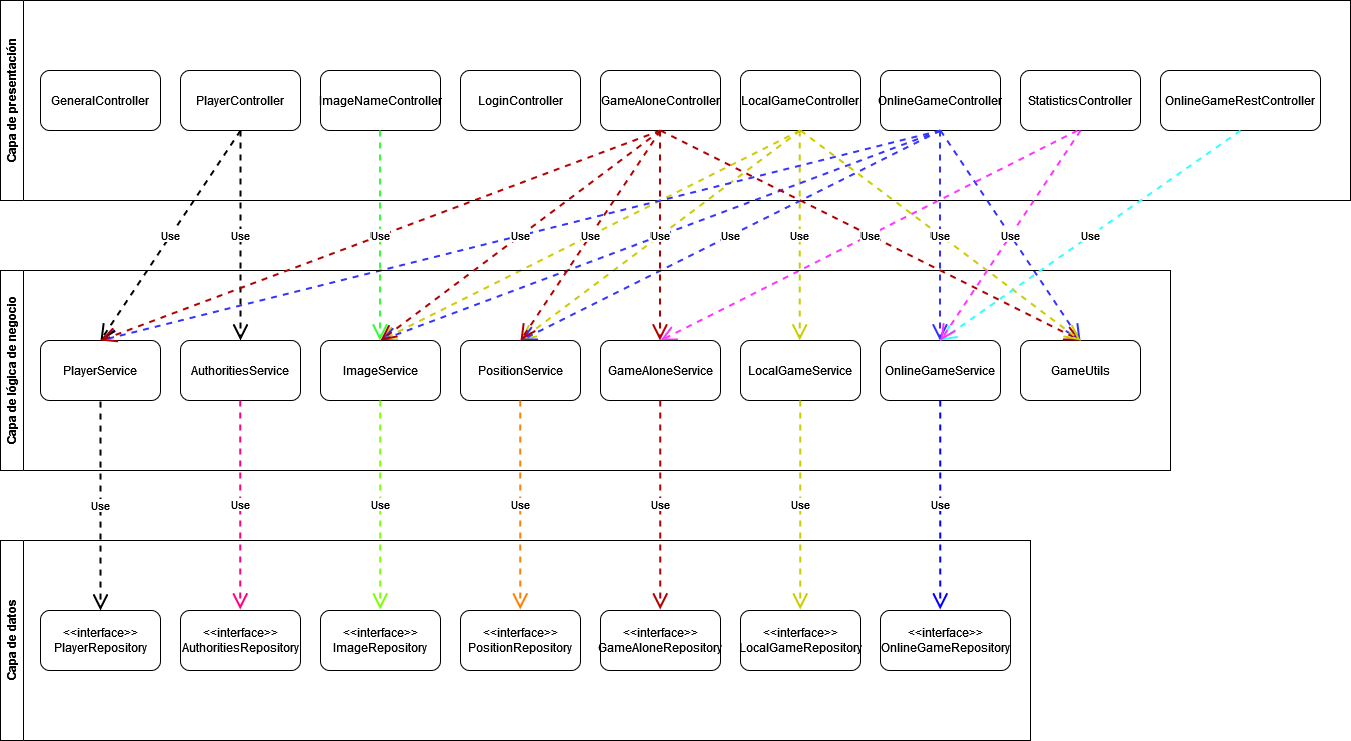

The diagram above was exported from draw.io. Its source (the exported page's mxGraphModel, read from the mxfile embedded in the PNG):
<mxGraphModel dx="1493" dy="983" grid="1" gridSize="10" guides="1" tooltips="1" connect="1" arrows="1" fold="1" page="1" pageScale="1" pageWidth="827" pageHeight="1169" math="0" shadow="0">
  <root>
    <mxCell id="0" />
    <mxCell id="1" parent="0" />
    <mxCell id="tiDOOTp6scsUZtJpaGUj-1" value="&lt;div&gt;Capa de presentación&lt;/div&gt;" style="swimlane;horizontal=0;whiteSpace=wrap;html=1;startSize=23;" vertex="1" parent="1">
      <mxGeometry x="50" y="30" width="1350" height="200" as="geometry" />
    </mxCell>
    <mxCell id="tiDOOTp6scsUZtJpaGUj-2" value="GeneralController" style="rounded=1;whiteSpace=wrap;html=1;" vertex="1" parent="tiDOOTp6scsUZtJpaGUj-1">
      <mxGeometry x="40" y="70" width="120" height="60" as="geometry" />
    </mxCell>
    <mxCell id="tiDOOTp6scsUZtJpaGUj-4" value="PlayerController" style="rounded=1;whiteSpace=wrap;html=1;" vertex="1" parent="tiDOOTp6scsUZtJpaGUj-1">
      <mxGeometry x="180" y="70" width="120" height="60" as="geometry" />
    </mxCell>
    <mxCell id="tiDOOTp6scsUZtJpaGUj-5" value="LoginController" style="rounded=1;whiteSpace=wrap;html=1;" vertex="1" parent="tiDOOTp6scsUZtJpaGUj-1">
      <mxGeometry x="460" y="70" width="120" height="60" as="geometry" />
    </mxCell>
    <mxCell id="tiDOOTp6scsUZtJpaGUj-6" value="GameAloneController" style="rounded=1;whiteSpace=wrap;html=1;" vertex="1" parent="tiDOOTp6scsUZtJpaGUj-1">
      <mxGeometry x="600" y="70" width="120" height="60" as="geometry" />
    </mxCell>
    <mxCell id="tiDOOTp6scsUZtJpaGUj-7" value="LocalGameController" style="rounded=1;whiteSpace=wrap;html=1;" vertex="1" parent="tiDOOTp6scsUZtJpaGUj-1">
      <mxGeometry x="740" y="70" width="120" height="60" as="geometry" />
    </mxCell>
    <mxCell id="tiDOOTp6scsUZtJpaGUj-8" value="OnlineGameController" style="rounded=1;whiteSpace=wrap;html=1;" vertex="1" parent="tiDOOTp6scsUZtJpaGUj-1">
      <mxGeometry x="880" y="70" width="120" height="60" as="geometry" />
    </mxCell>
    <mxCell id="tiDOOTp6scsUZtJpaGUj-18" value="StatisticsController" style="rounded=1;whiteSpace=wrap;html=1;" vertex="1" parent="tiDOOTp6scsUZtJpaGUj-1">
      <mxGeometry x="1020" y="70" width="120" height="60" as="geometry" />
    </mxCell>
    <mxCell id="tiDOOTp6scsUZtJpaGUj-29" value="OnlineGameRestController" style="rounded=1;whiteSpace=wrap;html=1;" vertex="1" parent="tiDOOTp6scsUZtJpaGUj-1">
      <mxGeometry x="1160" y="70" width="160" height="60" as="geometry" />
    </mxCell>
    <mxCell id="tiDOOTp6scsUZtJpaGUj-3" value="ImageNameController" style="rounded=1;whiteSpace=wrap;html=1;" vertex="1" parent="tiDOOTp6scsUZtJpaGUj-1">
      <mxGeometry x="320" y="70" width="120" height="60" as="geometry" />
    </mxCell>
    <mxCell id="tiDOOTp6scsUZtJpaGUj-51" value="Use" style="endArrow=open;endSize=12;dashed=1;html=1;rounded=0;exitX=0.5;exitY=1;exitDx=0;exitDy=0;entryX=0.5;entryY=0;entryDx=0;entryDy=0;strokeWidth=2;fillColor=#60a917;strokeColor=#33FF33;" edge="1" parent="tiDOOTp6scsUZtJpaGUj-1">
      <mxGeometry width="160" relative="1" as="geometry">
        <mxPoint x="379.47" y="130" as="sourcePoint" />
        <mxPoint x="379.47" y="340" as="targetPoint" />
      </mxGeometry>
    </mxCell>
    <mxCell id="tiDOOTp6scsUZtJpaGUj-52" value="Use" style="endArrow=open;endSize=12;dashed=1;html=1;rounded=0;exitX=0.5;exitY=1;exitDx=0;exitDy=0;entryX=0.5;entryY=0;entryDx=0;entryDy=0;strokeWidth=2;fillColor=#e51400;strokeColor=#B20000;" edge="1" parent="tiDOOTp6scsUZtJpaGUj-1">
      <mxGeometry width="160" relative="1" as="geometry">
        <mxPoint x="659.47" y="130" as="sourcePoint" />
        <mxPoint x="659.47" y="340" as="targetPoint" />
      </mxGeometry>
    </mxCell>
    <mxCell id="tiDOOTp6scsUZtJpaGUj-57" value="Use" style="endArrow=open;endSize=12;dashed=1;html=1;rounded=0;exitX=0.5;exitY=1;exitDx=0;exitDy=0;entryX=0.5;entryY=0;entryDx=0;entryDy=0;strokeWidth=2;strokeColor=#CCCC00;fillColor=#fff2cc;gradientColor=#ffd966;" edge="1" parent="tiDOOTp6scsUZtJpaGUj-1">
      <mxGeometry width="160" relative="1" as="geometry">
        <mxPoint x="799.21" y="130" as="sourcePoint" />
        <mxPoint x="799.21" y="340" as="targetPoint" />
      </mxGeometry>
    </mxCell>
    <mxCell id="tiDOOTp6scsUZtJpaGUj-58" value="Use" style="endArrow=open;endSize=12;dashed=1;html=1;rounded=0;entryX=0.5;entryY=0;entryDx=0;entryDy=0;strokeWidth=2;strokeColor=#CCCC00;fillColor=#fff2cc;gradientColor=#ffd966;" edge="1" parent="tiDOOTp6scsUZtJpaGUj-1">
      <mxGeometry width="160" relative="1" as="geometry">
        <mxPoint x="799.74" y="130" as="sourcePoint" />
        <mxPoint x="519.74" y="340" as="targetPoint" />
      </mxGeometry>
    </mxCell>
    <mxCell id="tiDOOTp6scsUZtJpaGUj-60" value="Use" style="endArrow=open;endSize=12;dashed=1;html=1;rounded=0;strokeWidth=2;fillColor=#fff2cc;strokeColor=#CCCC00;gradientColor=#ffd966;" edge="1" parent="tiDOOTp6scsUZtJpaGUj-1">
      <mxGeometry width="160" relative="1" as="geometry">
        <mxPoint x="799.74" y="130" as="sourcePoint" />
        <mxPoint x="380" y="340" as="targetPoint" />
      </mxGeometry>
    </mxCell>
    <mxCell id="tiDOOTp6scsUZtJpaGUj-62" value="Use" style="endArrow=open;endSize=12;dashed=1;html=1;rounded=0;exitX=0.5;exitY=1;exitDx=0;exitDy=0;entryX=0.5;entryY=0;entryDx=0;entryDy=0;strokeWidth=2;strokeColor=#3333FF;" edge="1" parent="tiDOOTp6scsUZtJpaGUj-1">
      <mxGeometry width="160" relative="1" as="geometry">
        <mxPoint x="939.47" y="130" as="sourcePoint" />
        <mxPoint x="939.47" y="340" as="targetPoint" />
      </mxGeometry>
    </mxCell>
    <mxCell id="tiDOOTp6scsUZtJpaGUj-63" value="Use" style="endArrow=open;endSize=12;dashed=1;html=1;rounded=0;entryX=0.5;entryY=0;entryDx=0;entryDy=0;strokeWidth=2;strokeColor=#3333FF;" edge="1" parent="tiDOOTp6scsUZtJpaGUj-1" target="tiDOOTp6scsUZtJpaGUj-10">
      <mxGeometry width="160" relative="1" as="geometry">
        <mxPoint x="940" y="130" as="sourcePoint" />
        <mxPoint x="660" y="340" as="targetPoint" />
      </mxGeometry>
    </mxCell>
    <mxCell id="tiDOOTp6scsUZtJpaGUj-64" value="Use" style="endArrow=open;endSize=12;dashed=1;html=1;rounded=0;strokeWidth=2;strokeColor=#3333FF;" edge="1" parent="tiDOOTp6scsUZtJpaGUj-1">
      <mxGeometry width="160" relative="1" as="geometry">
        <mxPoint x="940" y="130" as="sourcePoint" />
        <mxPoint x="380" y="340" as="targetPoint" />
      </mxGeometry>
    </mxCell>
    <mxCell id="tiDOOTp6scsUZtJpaGUj-65" value="Use" style="endArrow=open;endSize=12;dashed=1;html=1;rounded=0;strokeWidth=2;strokeColor=#3333FF;" edge="1" parent="tiDOOTp6scsUZtJpaGUj-1">
      <mxGeometry width="160" relative="1" as="geometry">
        <mxPoint x="940" y="130" as="sourcePoint" />
        <mxPoint x="520" y="340" as="targetPoint" />
      </mxGeometry>
    </mxCell>
    <mxCell id="tiDOOTp6scsUZtJpaGUj-66" value="Use" style="endArrow=open;endSize=12;dashed=1;html=1;rounded=0;strokeWidth=2;strokeColor=#3333FF;" edge="1" parent="tiDOOTp6scsUZtJpaGUj-1">
      <mxGeometry width="160" relative="1" as="geometry">
        <mxPoint x="940" y="130" as="sourcePoint" />
        <mxPoint x="1080" y="340" as="targetPoint" />
      </mxGeometry>
    </mxCell>
    <mxCell id="tiDOOTp6scsUZtJpaGUj-68" value="Use" style="endArrow=open;endSize=12;dashed=1;html=1;rounded=0;exitX=0.5;exitY=1;exitDx=0;exitDy=0;entryX=0.5;entryY=0;entryDx=0;entryDy=0;strokeWidth=2;strokeColor=#FF33FF;" edge="1" parent="tiDOOTp6scsUZtJpaGUj-1" target="tiDOOTp6scsUZtJpaGUj-14">
      <mxGeometry width="160" relative="1" as="geometry">
        <mxPoint x="1077" y="130" as="sourcePoint" />
        <mxPoint x="777" y="340" as="targetPoint" />
      </mxGeometry>
    </mxCell>
    <mxCell id="tiDOOTp6scsUZtJpaGUj-9" value="&lt;div&gt;Capa de lógica de negocio&lt;/div&gt;" style="swimlane;horizontal=0;whiteSpace=wrap;html=1;startSize=23;" vertex="1" parent="1">
      <mxGeometry x="50" y="300" width="1170" height="200" as="geometry" />
    </mxCell>
    <mxCell id="tiDOOTp6scsUZtJpaGUj-10" value="PlayerService" style="rounded=1;whiteSpace=wrap;html=1;" vertex="1" parent="tiDOOTp6scsUZtJpaGUj-9">
      <mxGeometry x="40" y="70" width="120" height="60" as="geometry" />
    </mxCell>
    <mxCell id="tiDOOTp6scsUZtJpaGUj-11" value="AuthoritiesService" style="rounded=1;whiteSpace=wrap;html=1;" vertex="1" parent="tiDOOTp6scsUZtJpaGUj-9">
      <mxGeometry x="180" y="70" width="120" height="60" as="geometry" />
    </mxCell>
    <mxCell id="tiDOOTp6scsUZtJpaGUj-12" value="ImageService" style="rounded=1;whiteSpace=wrap;html=1;" vertex="1" parent="tiDOOTp6scsUZtJpaGUj-9">
      <mxGeometry x="320" y="70" width="120" height="60" as="geometry" />
    </mxCell>
    <mxCell id="tiDOOTp6scsUZtJpaGUj-13" value="PositionService" style="rounded=1;whiteSpace=wrap;html=1;" vertex="1" parent="tiDOOTp6scsUZtJpaGUj-9">
      <mxGeometry x="460" y="70" width="120" height="60" as="geometry" />
    </mxCell>
    <mxCell id="tiDOOTp6scsUZtJpaGUj-14" value="GameAloneService" style="rounded=1;whiteSpace=wrap;html=1;" vertex="1" parent="tiDOOTp6scsUZtJpaGUj-9">
      <mxGeometry x="600" y="70" width="120" height="60" as="geometry" />
    </mxCell>
    <mxCell id="tiDOOTp6scsUZtJpaGUj-15" value="LocalGameService" style="rounded=1;whiteSpace=wrap;html=1;" vertex="1" parent="tiDOOTp6scsUZtJpaGUj-9">
      <mxGeometry x="740" y="70" width="120" height="60" as="geometry" />
    </mxCell>
    <mxCell id="tiDOOTp6scsUZtJpaGUj-16" value="OnlineGameService" style="rounded=1;whiteSpace=wrap;html=1;" vertex="1" parent="tiDOOTp6scsUZtJpaGUj-9">
      <mxGeometry x="880" y="70" width="120" height="60" as="geometry" />
    </mxCell>
    <mxCell id="tiDOOTp6scsUZtJpaGUj-17" value="GameUtils" style="rounded=1;whiteSpace=wrap;html=1;" vertex="1" parent="tiDOOTp6scsUZtJpaGUj-9">
      <mxGeometry x="1020" y="70" width="120" height="60" as="geometry" />
    </mxCell>
    <mxCell id="tiDOOTp6scsUZtJpaGUj-31" value="Use" style="endArrow=open;endSize=12;dashed=1;html=1;rounded=0;exitX=0.408;exitY=1.017;exitDx=0;exitDy=0;exitPerimeter=0;strokeWidth=2;strokeColor=#FF0080;" edge="1" parent="tiDOOTp6scsUZtJpaGUj-9">
      <mxGeometry width="160" relative="1" as="geometry">
        <mxPoint x="239.7199999999999" y="130" as="sourcePoint" />
        <mxPoint x="239.72000000000003" y="338.98" as="targetPoint" />
      </mxGeometry>
    </mxCell>
    <mxCell id="tiDOOTp6scsUZtJpaGUj-32" value="Use" style="endArrow=open;endSize=12;dashed=1;html=1;rounded=0;exitX=0.408;exitY=1.017;exitDx=0;exitDy=0;exitPerimeter=0;strokeWidth=2;strokeColor=#80FF00;" edge="1" parent="tiDOOTp6scsUZtJpaGUj-9">
      <mxGeometry width="160" relative="1" as="geometry">
        <mxPoint x="379.7199999999999" y="130" as="sourcePoint" />
        <mxPoint x="379.72" y="338.98" as="targetPoint" />
      </mxGeometry>
    </mxCell>
    <mxCell id="tiDOOTp6scsUZtJpaGUj-33" value="Use" style="endArrow=open;endSize=12;dashed=1;html=1;rounded=0;exitX=0.408;exitY=1.017;exitDx=0;exitDy=0;exitPerimeter=0;strokeWidth=2;strokeColor=#FF8000;" edge="1" parent="tiDOOTp6scsUZtJpaGUj-9">
      <mxGeometry width="160" relative="1" as="geometry">
        <mxPoint x="519.7199999999999" y="130" as="sourcePoint" />
        <mxPoint x="519.72" y="338.98" as="targetPoint" />
      </mxGeometry>
    </mxCell>
    <mxCell id="tiDOOTp6scsUZtJpaGUj-46" value="Use" style="endArrow=open;endSize=12;dashed=1;html=1;rounded=0;exitX=0.408;exitY=1.017;exitDx=0;exitDy=0;exitPerimeter=0;strokeWidth=2;fillColor=#e51400;strokeColor=#B20000;" edge="1" parent="tiDOOTp6scsUZtJpaGUj-9">
      <mxGeometry width="160" relative="1" as="geometry">
        <mxPoint x="659.7199999999999" y="130" as="sourcePoint" />
        <mxPoint x="659.72" y="338.98" as="targetPoint" />
      </mxGeometry>
    </mxCell>
    <mxCell id="tiDOOTp6scsUZtJpaGUj-47" value="Use" style="endArrow=open;endSize=12;dashed=1;html=1;rounded=0;exitX=0.408;exitY=1.017;exitDx=0;exitDy=0;exitPerimeter=0;strokeWidth=2;strokeColor=#CCCC00;" edge="1" parent="tiDOOTp6scsUZtJpaGUj-9">
      <mxGeometry width="160" relative="1" as="geometry">
        <mxPoint x="799.7199999999999" y="130" as="sourcePoint" />
        <mxPoint x="799.72" y="338.98" as="targetPoint" />
      </mxGeometry>
    </mxCell>
    <mxCell id="tiDOOTp6scsUZtJpaGUj-48" value="Use" style="endArrow=open;endSize=12;dashed=1;html=1;rounded=0;exitX=0.408;exitY=1.017;exitDx=0;exitDy=0;exitPerimeter=0;strokeWidth=2;strokeColor=#0000FF;" edge="1" parent="tiDOOTp6scsUZtJpaGUj-9">
      <mxGeometry width="160" relative="1" as="geometry">
        <mxPoint x="939.7199999999999" y="130" as="sourcePoint" />
        <mxPoint x="939.72" y="338.98" as="targetPoint" />
      </mxGeometry>
    </mxCell>
    <mxCell id="tiDOOTp6scsUZtJpaGUj-20" value="Capa de datos" style="swimlane;horizontal=0;whiteSpace=wrap;html=1;startSize=23;" vertex="1" parent="1">
      <mxGeometry x="50" y="570" width="1030" height="200" as="geometry" />
    </mxCell>
    <mxCell id="tiDOOTp6scsUZtJpaGUj-21" value="&lt;div&gt;&amp;lt;&amp;lt;interface&amp;gt;&amp;gt;&lt;/div&gt;&lt;div&gt;PlayerRepository&lt;/div&gt;" style="rounded=1;whiteSpace=wrap;html=1;" vertex="1" parent="tiDOOTp6scsUZtJpaGUj-20">
      <mxGeometry x="40" y="70" width="120" height="60" as="geometry" />
    </mxCell>
    <mxCell id="tiDOOTp6scsUZtJpaGUj-22" value="&lt;div&gt;&amp;lt;&amp;lt;interface&amp;gt;&amp;gt;&lt;/div&gt;&lt;div&gt;AuthoritiesRepository&lt;/div&gt;" style="rounded=1;whiteSpace=wrap;html=1;" vertex="1" parent="tiDOOTp6scsUZtJpaGUj-20">
      <mxGeometry x="180" y="70" width="120" height="60" as="geometry" />
    </mxCell>
    <mxCell id="tiDOOTp6scsUZtJpaGUj-23" value="&lt;div&gt;&amp;lt;&amp;lt;interface&amp;gt;&amp;gt;&lt;/div&gt;&lt;div&gt;ImageRepository&lt;/div&gt;" style="rounded=1;whiteSpace=wrap;html=1;" vertex="1" parent="tiDOOTp6scsUZtJpaGUj-20">
      <mxGeometry x="320" y="70" width="120" height="60" as="geometry" />
    </mxCell>
    <mxCell id="tiDOOTp6scsUZtJpaGUj-24" value="&amp;lt;&amp;lt;interface&amp;gt;&amp;gt; PositionRepository" style="rounded=1;whiteSpace=wrap;html=1;" vertex="1" parent="tiDOOTp6scsUZtJpaGUj-20">
      <mxGeometry x="460" y="70" width="120" height="60" as="geometry" />
    </mxCell>
    <mxCell id="tiDOOTp6scsUZtJpaGUj-25" value="&amp;lt;&amp;lt;interface&amp;gt;&amp;gt; GameAloneRepository" style="rounded=1;whiteSpace=wrap;html=1;" vertex="1" parent="tiDOOTp6scsUZtJpaGUj-20">
      <mxGeometry x="600" y="70" width="120" height="60" as="geometry" />
    </mxCell>
    <mxCell id="tiDOOTp6scsUZtJpaGUj-26" value="&amp;lt;&amp;lt;interface&amp;gt;&amp;gt; LocalGameRepository" style="rounded=1;whiteSpace=wrap;html=1;" vertex="1" parent="tiDOOTp6scsUZtJpaGUj-20">
      <mxGeometry x="740" y="70" width="120" height="60" as="geometry" />
    </mxCell>
    <mxCell id="tiDOOTp6scsUZtJpaGUj-27" value="&amp;lt;&amp;lt;interface&amp;gt;&amp;gt; OnlineGameRepository" style="rounded=1;whiteSpace=wrap;html=1;" vertex="1" parent="tiDOOTp6scsUZtJpaGUj-20">
      <mxGeometry x="880" y="70" width="130" height="60" as="geometry" />
    </mxCell>
    <mxCell id="tiDOOTp6scsUZtJpaGUj-30" value="Use" style="endArrow=open;endSize=12;dashed=1;html=1;rounded=0;exitX=0.408;exitY=1.017;exitDx=0;exitDy=0;exitPerimeter=0;strokeWidth=2;" edge="1" parent="1">
      <mxGeometry width="160" relative="1" as="geometry">
        <mxPoint x="149.99999999999991" y="431.02" as="sourcePoint" />
        <mxPoint x="150" y="640" as="targetPoint" />
      </mxGeometry>
    </mxCell>
    <mxCell id="tiDOOTp6scsUZtJpaGUj-49" value="Use" style="endArrow=open;endSize=12;dashed=1;html=1;rounded=0;exitX=0.5;exitY=1;exitDx=0;exitDy=0;entryX=0.5;entryY=0;entryDx=0;entryDy=0;strokeWidth=2;" edge="1" parent="1" source="tiDOOTp6scsUZtJpaGUj-4" target="tiDOOTp6scsUZtJpaGUj-10">
      <mxGeometry width="160" relative="1" as="geometry">
        <mxPoint x="429.4699999999999" y="160" as="sourcePoint" />
        <mxPoint x="429.47" y="368.98" as="targetPoint" />
      </mxGeometry>
    </mxCell>
    <mxCell id="tiDOOTp6scsUZtJpaGUj-50" value="Use" style="endArrow=open;endSize=12;dashed=1;html=1;rounded=0;exitX=0.5;exitY=1;exitDx=0;exitDy=0;entryX=0.5;entryY=0;entryDx=0;entryDy=0;strokeWidth=2;" edge="1" parent="1" source="tiDOOTp6scsUZtJpaGUj-4" target="tiDOOTp6scsUZtJpaGUj-11">
      <mxGeometry width="160" relative="1" as="geometry">
        <mxPoint x="429.4699999999999" y="160" as="sourcePoint" />
        <mxPoint x="429.47" y="368.98" as="targetPoint" />
      </mxGeometry>
    </mxCell>
    <mxCell id="tiDOOTp6scsUZtJpaGUj-53" value="Use" style="endArrow=open;endSize=12;dashed=1;html=1;rounded=0;entryX=0.5;entryY=0;entryDx=0;entryDy=0;strokeWidth=2;fillColor=#e51400;strokeColor=#B20000;" edge="1" parent="1" target="tiDOOTp6scsUZtJpaGUj-12">
      <mxGeometry width="160" relative="1" as="geometry">
        <mxPoint x="710" y="160" as="sourcePoint" />
        <mxPoint x="449.47" y="390" as="targetPoint" />
      </mxGeometry>
    </mxCell>
    <mxCell id="tiDOOTp6scsUZtJpaGUj-54" value="Use" style="endArrow=open;endSize=12;dashed=1;html=1;rounded=0;strokeWidth=2;fillColor=#e51400;strokeColor=#B20000;" edge="1" parent="1">
      <mxGeometry width="160" relative="1" as="geometry">
        <mxPoint x="710" y="160" as="sourcePoint" />
        <mxPoint x="150" y="370" as="targetPoint" />
      </mxGeometry>
    </mxCell>
    <mxCell id="tiDOOTp6scsUZtJpaGUj-55" value="Use" style="endArrow=open;endSize=12;dashed=1;html=1;rounded=0;entryX=0.5;entryY=0;entryDx=0;entryDy=0;strokeWidth=2;fillColor=#e51400;strokeColor=#B20000;" edge="1" parent="1" target="tiDOOTp6scsUZtJpaGUj-13">
      <mxGeometry width="160" relative="1" as="geometry">
        <mxPoint x="710" y="160" as="sourcePoint" />
        <mxPoint x="729.47" y="390" as="targetPoint" />
      </mxGeometry>
    </mxCell>
    <mxCell id="tiDOOTp6scsUZtJpaGUj-56" value="Use" style="endArrow=open;endSize=12;dashed=1;html=1;rounded=0;entryX=0.5;entryY=0;entryDx=0;entryDy=0;strokeWidth=2;fillColor=#e51400;strokeColor=#B20000;" edge="1" parent="1" target="tiDOOTp6scsUZtJpaGUj-17">
      <mxGeometry width="160" relative="1" as="geometry">
        <mxPoint x="710" y="160" as="sourcePoint" />
        <mxPoint x="719.47" y="380" as="targetPoint" />
      </mxGeometry>
    </mxCell>
    <mxCell id="tiDOOTp6scsUZtJpaGUj-61" value="Use" style="endArrow=open;endSize=12;dashed=1;html=1;rounded=0;strokeWidth=2;strokeColor=#CCCC00;fillColor=#fff2cc;gradientColor=#ffd966;" edge="1" parent="1">
      <mxGeometry width="160" relative="1" as="geometry">
        <mxPoint x="850" y="160" as="sourcePoint" />
        <mxPoint x="1130" y="370" as="targetPoint" />
      </mxGeometry>
    </mxCell>
    <mxCell id="tiDOOTp6scsUZtJpaGUj-67" value="Use" style="endArrow=open;endSize=12;dashed=1;html=1;rounded=0;exitX=0.5;exitY=1;exitDx=0;exitDy=0;strokeWidth=2;strokeColor=#33FFFF;" edge="1" parent="1" source="tiDOOTp6scsUZtJpaGUj-29">
      <mxGeometry width="160" relative="1" as="geometry">
        <mxPoint x="1000" y="170" as="sourcePoint" />
        <mxPoint x="990" y="370" as="targetPoint" />
      </mxGeometry>
    </mxCell>
    <mxCell id="tiDOOTp6scsUZtJpaGUj-69" value="Use" style="endArrow=open;endSize=12;dashed=1;html=1;rounded=0;strokeWidth=2;strokeColor=#FF33FF;" edge="1" parent="1">
      <mxGeometry width="160" relative="1" as="geometry">
        <mxPoint x="1130" y="160" as="sourcePoint" />
        <mxPoint x="990" y="370" as="targetPoint" />
      </mxGeometry>
    </mxCell>
  </root>
</mxGraphModel>